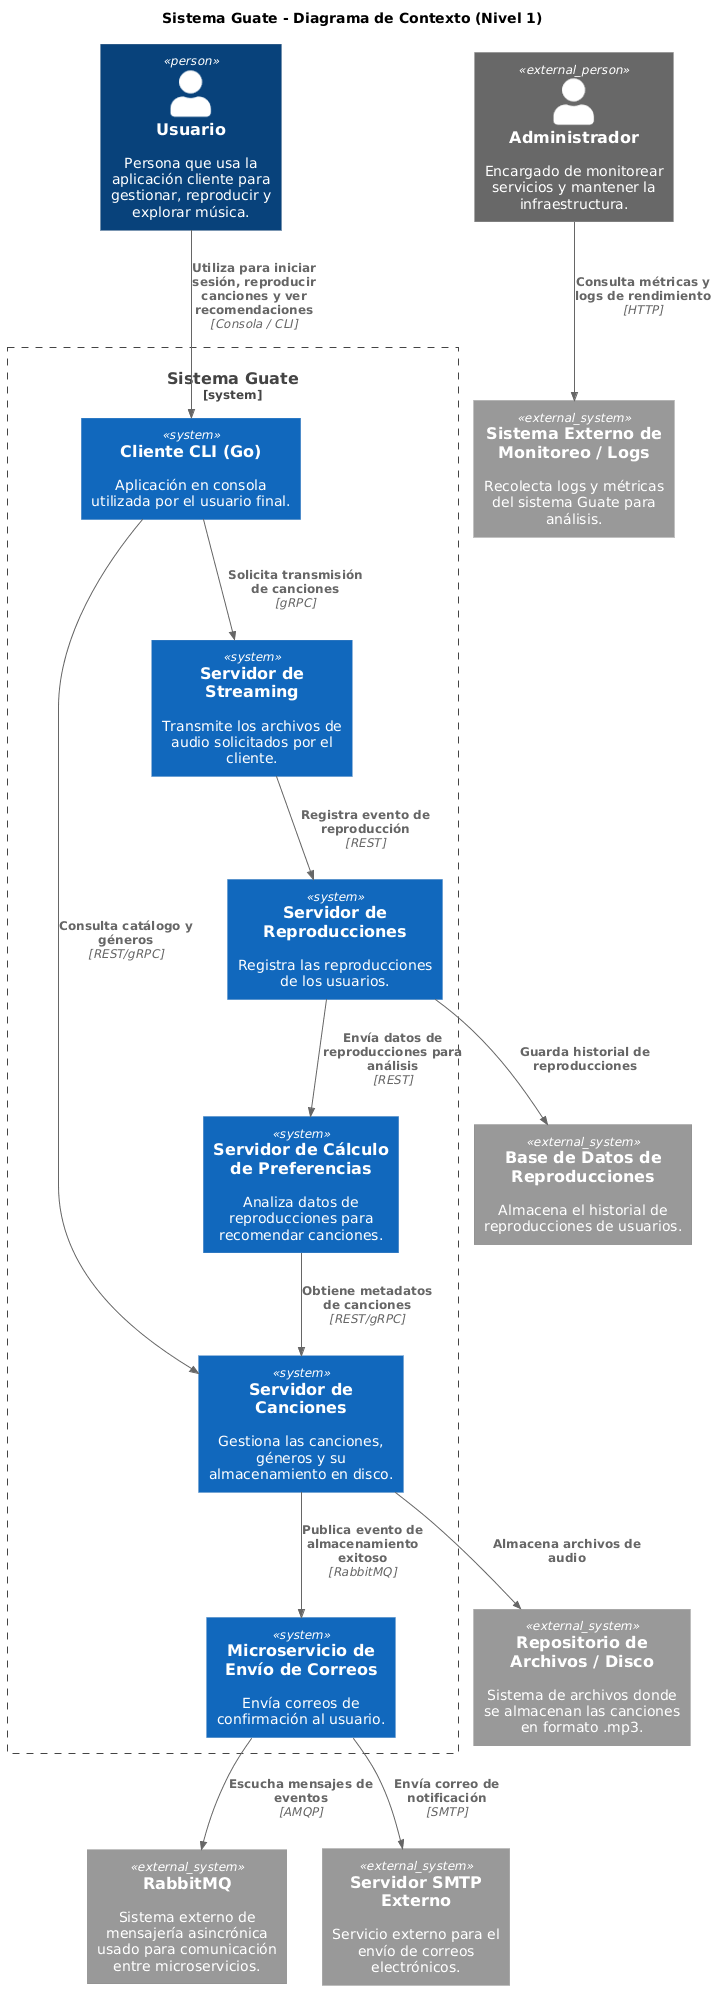

The diagram above was rendered by PlantUML. Its source (embedded in the PNG):
@startuml
!include https://raw.githubusercontent.com/plantuml-stdlib/C4-PlantUML/master/C4_Context.puml

title Sistema Guate - Diagrama de Contexto (Nivel 1)

Person(usuario, "Usuario", "Persona que usa la aplicación cliente para gestionar, reproducir y explorar música.")
Person_Ext(admin, "Administrador", "Encargado de monitorear servicios y mantener la infraestructura.")

System_Boundary(sistema_guate, "Sistema Guate") {
  System(cliente, "Cliente CLI (Go)", "Aplicación en consola utilizada por el usuario final.")
  System(servCanciones, "Servidor de Canciones", "Gestiona las canciones, géneros y su almacenamiento en disco.")
  System(servStreaming, "Servidor de Streaming", "Transmite los archivos de audio solicitados por el cliente.")
  System(servReproducciones, "Servidor de Reproducciones", "Registra las reproducciones de los usuarios.")
  System(servPreferencias, "Servidor de Cálculo de Preferencias", "Analiza datos de reproducciones para recomendar canciones.")
  System(servCorreos, "Microservicio de Envío de Correos", "Envía correos de confirmación al usuario.")
}

System_Ext(RabbitMQ, "RabbitMQ", "Sistema externo de mensajería asincrónica usado para comunicación entre microservicios.")
System_Ext(BDReproducciones, "Base de Datos de Reproducciones", "Almacena el historial de reproducciones de usuarios.")
System_Ext(BDCanciones, "Repositorio de Archivos / Disco", "Sistema de archivos donde se almacenan las canciones en formato .mp3.")
System_Ext(EmailServer, "Servidor SMTP Externo", "Servicio externo para el envío de correos electrónicos.")
System_Ext(Analitica, "Sistema Externo de Monitoreo / Logs", "Recolecta logs y métricas del sistema Guate para análisis.")

' Relaciones
Rel(usuario, cliente, "Utiliza para iniciar sesión, reproducir canciones y ver recomendaciones", "Consola / CLI")
Rel(cliente, servStreaming, "Solicita transmisión de canciones", "gRPC")
Rel(cliente, servCanciones, "Consulta catálogo y géneros", "REST/gRPC")
Rel(servStreaming, servReproducciones, "Registra evento de reproducción", "REST")
Rel(servReproducciones, servPreferencias, "Envía datos de reproducciones para análisis", "REST")
Rel(servPreferencias, servCanciones, "Obtiene metadatos de canciones", "REST/gRPC")
Rel(servCanciones, servCorreos, "Publica evento de almacenamiento exitoso", "RabbitMQ")
Rel(servCorreos, RabbitMQ, "Escucha mensajes de eventos", "AMQP")
Rel(servCorreos, EmailServer, "Envía correo de notificación", "SMTP")
Rel(servCanciones, BDCanciones, "Almacena archivos de audio")
Rel(servReproducciones, BDReproducciones, "Guarda historial de reproducciones")
Rel(admin, Analitica, "Consulta métricas y logs de rendimiento", "HTTP")
@enduml